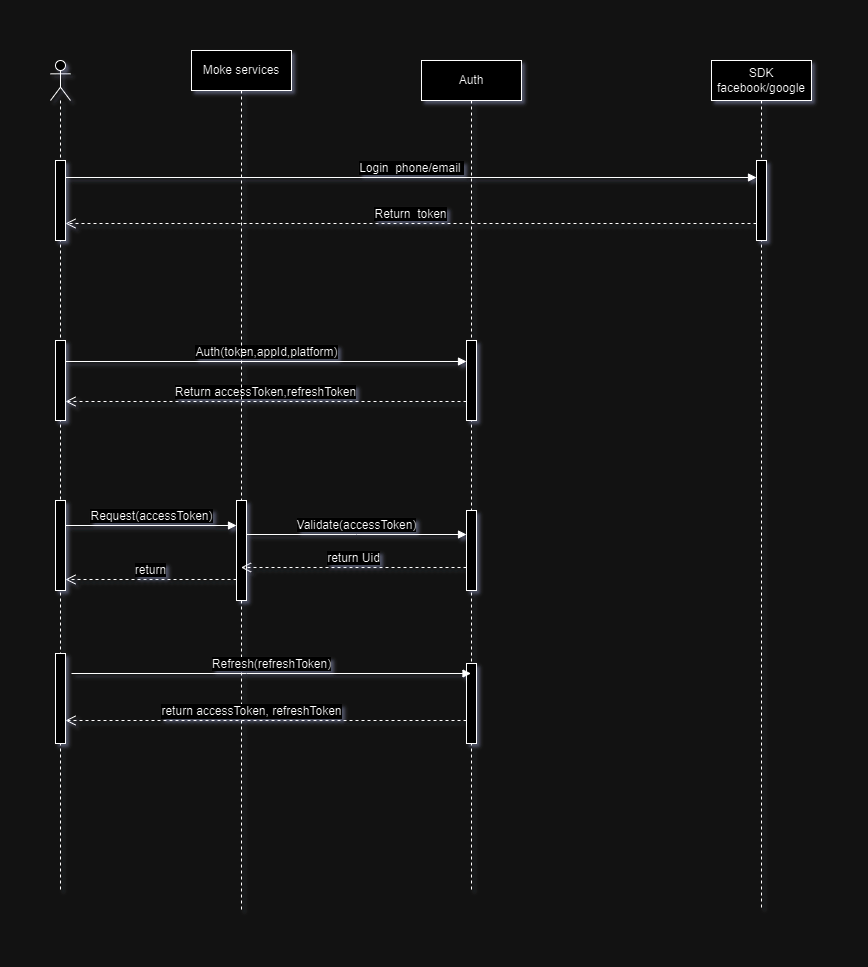

The diagram above was exported from draw.io. Its source (the exported page's mxGraphModel, read from the mxfile embedded in the PNG):
<mxGraphModel dx="2501" dy="782" grid="1" gridSize="10" guides="1" tooltips="1" connect="1" arrows="1" fold="1" page="1" pageScale="1" pageWidth="827" pageHeight="1169" math="0" shadow="0">
  <root>
    <mxCell id="0" />
    <mxCell id="1" parent="0" />
    <mxCell id="I0wa-FeARbGOApIq-aH2-3" value="" style="shape=umlLifeline;perimeter=lifelinePerimeter;whiteSpace=wrap;html=1;container=1;dropTarget=0;collapsible=0;recursiveResize=0;outlineConnect=0;portConstraint=eastwest;newEdgeStyle={&quot;edgeStyle&quot;:&quot;elbowEdgeStyle&quot;,&quot;elbow&quot;:&quot;vertical&quot;,&quot;curved&quot;:0,&quot;rounded&quot;:0};participant=umlActor;" vertex="1" parent="1">
      <mxGeometry x="-71" y="180" width="20" height="830" as="geometry" />
    </mxCell>
    <mxCell id="I0wa-FeARbGOApIq-aH2-6" value="" style="html=1;points=[];perimeter=orthogonalPerimeter;outlineConnect=0;targetShapes=umlLifeline;portConstraint=eastwest;newEdgeStyle={&quot;edgeStyle&quot;:&quot;elbowEdgeStyle&quot;,&quot;elbow&quot;:&quot;vertical&quot;,&quot;curved&quot;:0,&quot;rounded&quot;:0};" vertex="1" parent="I0wa-FeARbGOApIq-aH2-3">
      <mxGeometry x="5" y="100" width="10" height="80" as="geometry" />
    </mxCell>
    <mxCell id="I0wa-FeARbGOApIq-aH2-12" value="" style="html=1;points=[];perimeter=orthogonalPerimeter;outlineConnect=0;targetShapes=umlLifeline;portConstraint=eastwest;newEdgeStyle={&quot;edgeStyle&quot;:&quot;elbowEdgeStyle&quot;,&quot;elbow&quot;:&quot;vertical&quot;,&quot;curved&quot;:0,&quot;rounded&quot;:0};" vertex="1" parent="I0wa-FeARbGOApIq-aH2-3">
      <mxGeometry x="5" y="280" width="10" height="80" as="geometry" />
    </mxCell>
    <mxCell id="I0wa-FeARbGOApIq-aH2-20" value="" style="html=1;points=[];perimeter=orthogonalPerimeter;outlineConnect=0;targetShapes=umlLifeline;portConstraint=eastwest;newEdgeStyle={&quot;edgeStyle&quot;:&quot;elbowEdgeStyle&quot;,&quot;elbow&quot;:&quot;vertical&quot;,&quot;curved&quot;:0,&quot;rounded&quot;:0};" vertex="1" parent="I0wa-FeARbGOApIq-aH2-3">
      <mxGeometry x="5" y="440" width="10" height="90" as="geometry" />
    </mxCell>
    <mxCell id="I0wa-FeARbGOApIq-aH2-4" value="Auth" style="shape=umlLifeline;perimeter=lifelinePerimeter;whiteSpace=wrap;html=1;container=1;dropTarget=0;collapsible=0;recursiveResize=0;outlineConnect=0;portConstraint=eastwest;newEdgeStyle={&quot;edgeStyle&quot;:&quot;elbowEdgeStyle&quot;,&quot;elbow&quot;:&quot;vertical&quot;,&quot;curved&quot;:0,&quot;rounded&quot;:0};" vertex="1" parent="1">
      <mxGeometry x="300" y="180" width="100" height="830" as="geometry" />
    </mxCell>
    <mxCell id="I0wa-FeARbGOApIq-aH2-13" value="" style="html=1;points=[];perimeter=orthogonalPerimeter;outlineConnect=0;targetShapes=umlLifeline;portConstraint=eastwest;newEdgeStyle={&quot;edgeStyle&quot;:&quot;elbowEdgeStyle&quot;,&quot;elbow&quot;:&quot;vertical&quot;,&quot;curved&quot;:0,&quot;rounded&quot;:0};" vertex="1" parent="I0wa-FeARbGOApIq-aH2-4">
      <mxGeometry x="45" y="280" width="10" height="80" as="geometry" />
    </mxCell>
    <mxCell id="I0wa-FeARbGOApIq-aH2-25" value="" style="html=1;points=[];perimeter=orthogonalPerimeter;outlineConnect=0;targetShapes=umlLifeline;portConstraint=eastwest;newEdgeStyle={&quot;edgeStyle&quot;:&quot;elbowEdgeStyle&quot;,&quot;elbow&quot;:&quot;vertical&quot;,&quot;curved&quot;:0,&quot;rounded&quot;:0};" vertex="1" parent="I0wa-FeARbGOApIq-aH2-4">
      <mxGeometry x="45" y="450" width="10" height="80" as="geometry" />
    </mxCell>
    <mxCell id="I0wa-FeARbGOApIq-aH2-5" value="SDK&lt;br&gt;facebook/google" style="shape=umlLifeline;perimeter=lifelinePerimeter;whiteSpace=wrap;html=1;container=1;dropTarget=0;collapsible=0;recursiveResize=0;outlineConnect=0;portConstraint=eastwest;newEdgeStyle={&quot;edgeStyle&quot;:&quot;elbowEdgeStyle&quot;,&quot;elbow&quot;:&quot;vertical&quot;,&quot;curved&quot;:0,&quot;rounded&quot;:0};" vertex="1" parent="1">
      <mxGeometry x="590" y="180" width="100" height="850" as="geometry" />
    </mxCell>
    <mxCell id="I0wa-FeARbGOApIq-aH2-7" value="" style="html=1;points=[];perimeter=orthogonalPerimeter;outlineConnect=0;targetShapes=umlLifeline;portConstraint=eastwest;newEdgeStyle={&quot;edgeStyle&quot;:&quot;elbowEdgeStyle&quot;,&quot;elbow&quot;:&quot;vertical&quot;,&quot;curved&quot;:0,&quot;rounded&quot;:0};" vertex="1" parent="I0wa-FeARbGOApIq-aH2-5">
      <mxGeometry x="45" y="100" width="10" height="80" as="geometry" />
    </mxCell>
    <mxCell id="I0wa-FeARbGOApIq-aH2-8" value="Login&amp;nbsp; phone/email&amp;nbsp;" style="html=1;verticalAlign=bottom;endArrow=block;edgeStyle=elbowEdgeStyle;elbow=vertical;curved=0;rounded=0;" edge="1" parent="1" source="I0wa-FeARbGOApIq-aH2-6">
      <mxGeometry relative="1" as="geometry">
        <mxPoint x="105" y="297" as="sourcePoint" />
        <mxPoint x="635" y="297" as="targetPoint" />
      </mxGeometry>
    </mxCell>
    <mxCell id="I0wa-FeARbGOApIq-aH2-9" value="Return&amp;nbsp; token" style="html=1;verticalAlign=bottom;endArrow=open;dashed=1;endSize=8;edgeStyle=elbowEdgeStyle;elbow=vertical;curved=0;rounded=0;" edge="1" parent="1" target="I0wa-FeARbGOApIq-aH2-6">
      <mxGeometry relative="1" as="geometry">
        <mxPoint x="99.5" y="343" as="targetPoint" />
        <mxPoint x="635" y="343" as="sourcePoint" />
      </mxGeometry>
    </mxCell>
    <mxCell id="I0wa-FeARbGOApIq-aH2-14" value="Auth(token,appId,platform)" style="html=1;verticalAlign=bottom;endArrow=block;edgeStyle=elbowEdgeStyle;elbow=vertical;curved=0;rounded=0;" edge="1" parent="1" source="I0wa-FeARbGOApIq-aH2-12">
      <mxGeometry relative="1" as="geometry">
        <mxPoint x="105" y="481" as="sourcePoint" />
        <mxPoint x="345" y="481" as="targetPoint" />
      </mxGeometry>
    </mxCell>
    <mxCell id="I0wa-FeARbGOApIq-aH2-15" value="Return accessToken,refreshToken" style="html=1;verticalAlign=bottom;endArrow=open;dashed=1;endSize=8;edgeStyle=elbowEdgeStyle;elbow=vertical;curved=0;rounded=0;" edge="1" parent="1" target="I0wa-FeARbGOApIq-aH2-12">
      <mxGeometry relative="1" as="geometry">
        <mxPoint x="99.5" y="521" as="targetPoint" />
        <mxPoint x="345" y="521" as="sourcePoint" />
      </mxGeometry>
    </mxCell>
    <mxCell id="I0wa-FeARbGOApIq-aH2-19" value="Moke services" style="shape=umlLifeline;perimeter=lifelinePerimeter;whiteSpace=wrap;html=1;container=1;dropTarget=0;collapsible=0;recursiveResize=0;outlineConnect=0;portConstraint=eastwest;newEdgeStyle={&quot;edgeStyle&quot;:&quot;elbowEdgeStyle&quot;,&quot;elbow&quot;:&quot;vertical&quot;,&quot;curved&quot;:0,&quot;rounded&quot;:0};" vertex="1" parent="1">
      <mxGeometry x="70" y="170" width="100" height="860" as="geometry" />
    </mxCell>
    <mxCell id="I0wa-FeARbGOApIq-aH2-21" value="" style="html=1;points=[];perimeter=orthogonalPerimeter;outlineConnect=0;targetShapes=umlLifeline;portConstraint=eastwest;newEdgeStyle={&quot;edgeStyle&quot;:&quot;elbowEdgeStyle&quot;,&quot;elbow&quot;:&quot;vertical&quot;,&quot;curved&quot;:0,&quot;rounded&quot;:0};" vertex="1" parent="I0wa-FeARbGOApIq-aH2-19">
      <mxGeometry x="45" y="450" width="10" height="100" as="geometry" />
    </mxCell>
    <mxCell id="I0wa-FeARbGOApIq-aH2-23" value="return" style="html=1;verticalAlign=bottom;endArrow=open;dashed=1;endSize=8;edgeStyle=elbowEdgeStyle;elbow=vertical;curved=0;rounded=0;" edge="1" parent="1">
      <mxGeometry relative="1" as="geometry">
        <mxPoint x="-56" y="699" as="targetPoint" />
        <mxPoint x="115" y="699" as="sourcePoint" />
      </mxGeometry>
    </mxCell>
    <mxCell id="I0wa-FeARbGOApIq-aH2-26" value="Validate(accessToken)" style="html=1;verticalAlign=bottom;endArrow=block;edgeStyle=elbowEdgeStyle;elbow=vertical;curved=0;rounded=0;" edge="1" parent="1">
      <mxGeometry relative="1" as="geometry">
        <mxPoint x="125" y="654" as="sourcePoint" />
        <mxPoint x="345" y="654" as="targetPoint" />
      </mxGeometry>
    </mxCell>
    <mxCell id="I0wa-FeARbGOApIq-aH2-27" value="return Uid" style="html=1;verticalAlign=bottom;endArrow=open;dashed=1;endSize=8;edgeStyle=elbowEdgeStyle;elbow=vertical;curved=0;rounded=0;" edge="1" parent="1">
      <mxGeometry relative="1" as="geometry">
        <mxPoint x="119.5" y="687" as="targetPoint" />
        <mxPoint x="345" y="687" as="sourcePoint" />
      </mxGeometry>
    </mxCell>
    <mxCell id="I0wa-FeARbGOApIq-aH2-43" value="" style="html=1;points=[];perimeter=orthogonalPerimeter;outlineConnect=0;targetShapes=umlLifeline;portConstraint=eastwest;newEdgeStyle={&quot;edgeStyle&quot;:&quot;elbowEdgeStyle&quot;,&quot;elbow&quot;:&quot;vertical&quot;,&quot;curved&quot;:0,&quot;rounded&quot;:0};" vertex="1" parent="1">
      <mxGeometry x="-66" y="773" width="10" height="90" as="geometry" />
    </mxCell>
    <mxCell id="I0wa-FeARbGOApIq-aH2-44" value="" style="html=1;points=[];perimeter=orthogonalPerimeter;outlineConnect=0;targetShapes=umlLifeline;portConstraint=eastwest;newEdgeStyle={&quot;edgeStyle&quot;:&quot;elbowEdgeStyle&quot;,&quot;elbow&quot;:&quot;vertical&quot;,&quot;curved&quot;:0,&quot;rounded&quot;:0};" vertex="1" parent="1">
      <mxGeometry x="345" y="783" width="10" height="80" as="geometry" />
    </mxCell>
    <mxCell id="I0wa-FeARbGOApIq-aH2-46" value="Refresh(refreshToken)" style="html=1;verticalAlign=bottom;endArrow=block;edgeStyle=elbowEdgeStyle;elbow=vertical;curved=0;rounded=0;" edge="1" parent="1" target="I0wa-FeARbGOApIq-aH2-4">
      <mxGeometry relative="1" as="geometry">
        <mxPoint x="-50" y="793" as="sourcePoint" />
        <mxPoint x="115" y="793" as="targetPoint" />
      </mxGeometry>
    </mxCell>
    <mxCell id="I0wa-FeARbGOApIq-aH2-49" value="" style="html=1;verticalAlign=bottom;endArrow=open;dashed=1;endSize=8;edgeStyle=elbowEdgeStyle;elbow=vertical;curved=0;rounded=0;" edge="1" parent="1" target="I0wa-FeARbGOApIq-aH2-43">
      <mxGeometry relative="1" as="geometry">
        <mxPoint x="50" y="835" as="targetPoint" />
        <mxPoint x="345" y="840" as="sourcePoint" />
      </mxGeometry>
    </mxCell>
    <mxCell id="I0wa-FeARbGOApIq-aH2-50" value="return accessToken, refreshToken" style="edgeLabel;html=1;align=center;verticalAlign=middle;resizable=0;points=[];" vertex="1" connectable="0" parent="I0wa-FeARbGOApIq-aH2-49">
      <mxGeometry x="0.1721" y="5" relative="1" as="geometry">
        <mxPoint x="19" y="-15" as="offset" />
      </mxGeometry>
    </mxCell>
    <mxCell id="I0wa-FeARbGOApIq-aH2-22" value="Request(accessToken)" style="html=1;verticalAlign=bottom;endArrow=block;edgeStyle=elbowEdgeStyle;elbow=vertical;curved=0;rounded=0;" edge="1" parent="1">
      <mxGeometry relative="1" as="geometry">
        <mxPoint x="-56" y="645" as="sourcePoint" />
        <mxPoint x="115" y="645" as="targetPoint" />
      </mxGeometry>
    </mxCell>
  </root>
</mxGraphModel>